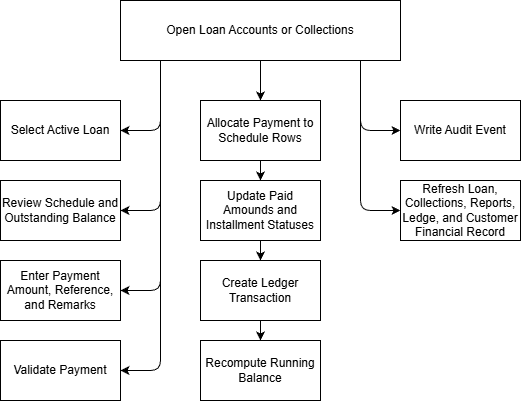

The diagram above was exported from draw.io. Its source (the exported page's mxGraphModel, read from the mxfile embedded in the PNG):
<mxGraphModel dx="724" dy="787" grid="1" gridSize="10" guides="1" tooltips="1" connect="1" arrows="1" fold="1" page="1" pageScale="1" pageWidth="850" pageHeight="1100" math="0" shadow="0">
  <root>
    <mxCell id="ptZX15Rc4WUE3Rg_KK56-0" />
    <mxCell id="ptZX15Rc4WUE3Rg_KK56-1" parent="ptZX15Rc4WUE3Rg_KK56-0" />
    <mxCell id="ptZX15Rc4WUE3Rg_KK56-2" style="edgeStyle=orthogonalEdgeStyle;html=1;entryX=1;entryY=0.5;entryDx=0;entryDy=0;" parent="ptZX15Rc4WUE3Rg_KK56-1" source="ptZX15Rc4WUE3Rg_KK56-14" target="ptZX15Rc4WUE3Rg_KK56-15" edge="1">
      <mxGeometry relative="1" as="geometry">
        <Array as="points">
          <mxPoint x="240" y="190" />
        </Array>
      </mxGeometry>
    </mxCell>
    <mxCell id="ptZX15Rc4WUE3Rg_KK56-3" style="edgeStyle=orthogonalEdgeStyle;html=1;entryX=1;entryY=0.5;entryDx=0;entryDy=0;" parent="ptZX15Rc4WUE3Rg_KK56-1" source="ptZX15Rc4WUE3Rg_KK56-14" target="ptZX15Rc4WUE3Rg_KK56-16" edge="1">
      <mxGeometry relative="1" as="geometry">
        <Array as="points">
          <mxPoint x="240" y="270" />
        </Array>
      </mxGeometry>
    </mxCell>
    <mxCell id="ptZX15Rc4WUE3Rg_KK56-4" style="edgeStyle=orthogonalEdgeStyle;html=1;entryX=1;entryY=0.5;entryDx=0;entryDy=0;" parent="ptZX15Rc4WUE3Rg_KK56-1" source="ptZX15Rc4WUE3Rg_KK56-14" target="ptZX15Rc4WUE3Rg_KK56-17" edge="1">
      <mxGeometry relative="1" as="geometry">
        <Array as="points">
          <mxPoint x="240" y="350" />
        </Array>
      </mxGeometry>
    </mxCell>
    <mxCell id="ptZX15Rc4WUE3Rg_KK56-5" style="edgeStyle=orthogonalEdgeStyle;html=1;entryX=1;entryY=0.5;entryDx=0;entryDy=0;" parent="ptZX15Rc4WUE3Rg_KK56-1" source="ptZX15Rc4WUE3Rg_KK56-14" target="ptZX15Rc4WUE3Rg_KK56-18" edge="1">
      <mxGeometry relative="1" as="geometry">
        <Array as="points">
          <mxPoint x="240" y="430" />
        </Array>
      </mxGeometry>
    </mxCell>
    <mxCell id="ptZX15Rc4WUE3Rg_KK56-6" style="edgeStyle=orthogonalEdgeStyle;html=1;entryX=0;entryY=0.5;entryDx=0;entryDy=0;" parent="ptZX15Rc4WUE3Rg_KK56-1" source="ptZX15Rc4WUE3Rg_KK56-14" target="ptZX15Rc4WUE3Rg_KK56-26" edge="1">
      <mxGeometry relative="1" as="geometry">
        <Array as="points">
          <mxPoint x="440" y="190" />
        </Array>
      </mxGeometry>
    </mxCell>
    <mxCell id="ptZX15Rc4WUE3Rg_KK56-7" style="edgeStyle=orthogonalEdgeStyle;html=1;entryX=0;entryY=0.5;entryDx=0;entryDy=0;" parent="ptZX15Rc4WUE3Rg_KK56-1" source="ptZX15Rc4WUE3Rg_KK56-14" target="ptZX15Rc4WUE3Rg_KK56-23" edge="1">
      <mxGeometry relative="1" as="geometry">
        <Array as="points">
          <mxPoint x="440" y="270" />
        </Array>
      </mxGeometry>
    </mxCell>
    <mxCell id="ptZX15Rc4WUE3Rg_KK56-10" style="edgeStyle=orthogonalEdgeStyle;html=1;entryX=0.5;entryY=0;entryDx=0;entryDy=0;" parent="ptZX15Rc4WUE3Rg_KK56-1" source="ptZX15Rc4WUE3Rg_KK56-14" target="ptZX15Rc4WUE3Rg_KK56-22" edge="1">
      <mxGeometry relative="1" as="geometry" />
    </mxCell>
    <mxCell id="ptZX15Rc4WUE3Rg_KK56-11" style="edgeStyle=orthogonalEdgeStyle;html=1;entryX=0.5;entryY=0;entryDx=0;entryDy=0;" parent="ptZX15Rc4WUE3Rg_KK56-1" source="ptZX15Rc4WUE3Rg_KK56-14" target="ptZX15Rc4WUE3Rg_KK56-19" edge="1">
      <mxGeometry relative="1" as="geometry" />
    </mxCell>
    <mxCell id="ptZX15Rc4WUE3Rg_KK56-12" style="edgeStyle=orthogonalEdgeStyle;html=1;entryX=0.5;entryY=0;entryDx=0;entryDy=0;" parent="ptZX15Rc4WUE3Rg_KK56-1" source="ptZX15Rc4WUE3Rg_KK56-14" target="ptZX15Rc4WUE3Rg_KK56-20" edge="1">
      <mxGeometry relative="1" as="geometry" />
    </mxCell>
    <mxCell id="ptZX15Rc4WUE3Rg_KK56-13" style="edgeStyle=orthogonalEdgeStyle;html=1;entryX=0.5;entryY=0;entryDx=0;entryDy=0;" parent="ptZX15Rc4WUE3Rg_KK56-1" source="ptZX15Rc4WUE3Rg_KK56-14" target="ptZX15Rc4WUE3Rg_KK56-21" edge="1">
      <mxGeometry relative="1" as="geometry" />
    </mxCell>
    <mxCell id="ptZX15Rc4WUE3Rg_KK56-14" value="Open Loan Accounts or Collections" style="rounded=0;whiteSpace=wrap;html=1;" parent="ptZX15Rc4WUE3Rg_KK56-1" vertex="1">
      <mxGeometry x="200" y="60" width="280" height="60" as="geometry" />
    </mxCell>
    <mxCell id="ptZX15Rc4WUE3Rg_KK56-15" value="Select Active Loan" style="rounded=0;whiteSpace=wrap;html=1;" parent="ptZX15Rc4WUE3Rg_KK56-1" vertex="1">
      <mxGeometry x="80" y="160" width="120" height="60" as="geometry" />
    </mxCell>
    <mxCell id="ptZX15Rc4WUE3Rg_KK56-16" value="Review Schedule and Outstanding Balance" style="rounded=0;whiteSpace=wrap;html=1;" parent="ptZX15Rc4WUE3Rg_KK56-1" vertex="1">
      <mxGeometry x="80" y="240" width="120" height="60" as="geometry" />
    </mxCell>
    <mxCell id="ptZX15Rc4WUE3Rg_KK56-17" value="Enter Payment Amount, Reference, and Remarks" style="rounded=0;whiteSpace=wrap;html=1;" parent="ptZX15Rc4WUE3Rg_KK56-1" vertex="1">
      <mxGeometry x="80" y="320" width="120" height="60" as="geometry" />
    </mxCell>
    <mxCell id="ptZX15Rc4WUE3Rg_KK56-18" value="Validate Payment" style="rounded=0;whiteSpace=wrap;html=1;" parent="ptZX15Rc4WUE3Rg_KK56-1" vertex="1">
      <mxGeometry x="80" y="400" width="120" height="60" as="geometry" />
    </mxCell>
    <mxCell id="ptZX15Rc4WUE3Rg_KK56-19" value="Update Paid Amounds and Installment Statuses" style="rounded=0;whiteSpace=wrap;html=1;" parent="ptZX15Rc4WUE3Rg_KK56-1" vertex="1">
      <mxGeometry x="280" y="240" width="120" height="60" as="geometry" />
    </mxCell>
    <mxCell id="ptZX15Rc4WUE3Rg_KK56-20" value="Create Ledger Transaction" style="rounded=0;whiteSpace=wrap;html=1;" parent="ptZX15Rc4WUE3Rg_KK56-1" vertex="1">
      <mxGeometry x="280" y="320" width="120" height="60" as="geometry" />
    </mxCell>
    <mxCell id="ptZX15Rc4WUE3Rg_KK56-21" value="Recompute Running Balance" style="rounded=0;whiteSpace=wrap;html=1;" parent="ptZX15Rc4WUE3Rg_KK56-1" vertex="1">
      <mxGeometry x="280" y="400" width="120" height="60" as="geometry" />
    </mxCell>
    <mxCell id="ptZX15Rc4WUE3Rg_KK56-22" value="Allocate Payment to Schedule Rows" style="rounded=0;whiteSpace=wrap;html=1;" parent="ptZX15Rc4WUE3Rg_KK56-1" vertex="1">
      <mxGeometry x="280" y="160" width="120" height="60" as="geometry" />
    </mxCell>
    <mxCell id="ptZX15Rc4WUE3Rg_KK56-23" value="Refresh Loan, Collections, Reports, Ledge, and Customer Financial Record" style="rounded=0;whiteSpace=wrap;html=1;" parent="ptZX15Rc4WUE3Rg_KK56-1" vertex="1">
      <mxGeometry x="480" y="240" width="120" height="60" as="geometry" />
    </mxCell>
    <mxCell id="ptZX15Rc4WUE3Rg_KK56-26" value="Write Audit Event" style="rounded=0;whiteSpace=wrap;html=1;" parent="ptZX15Rc4WUE3Rg_KK56-1" vertex="1">
      <mxGeometry x="480" y="160" width="120" height="60" as="geometry" />
    </mxCell>
  </root>
</mxGraphModel>